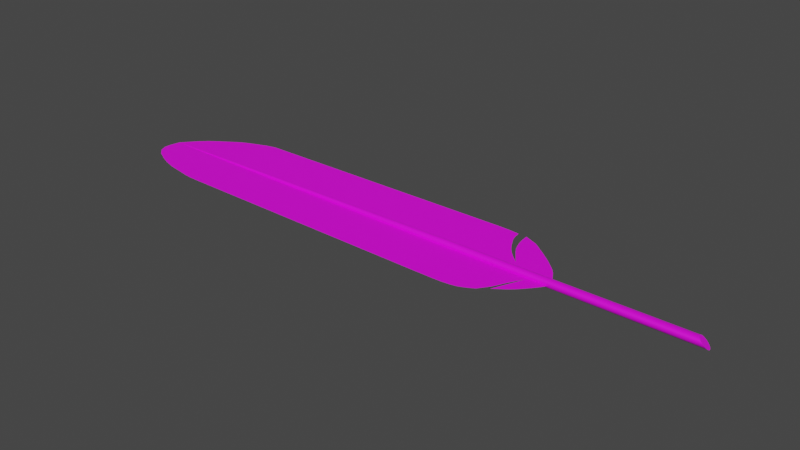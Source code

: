 # Source: Feather.blend  (saved by Blender 3.1.7; exported with 4.5.12 LTS)
import bpy
from mathutils import Matrix  # noqa: F401  (used for matrix-valued properties, if any)

bpy.ops.wm.read_factory_settings(use_empty=True)
scene = bpy.context.scene
scene.name = 'Scene'

# ---- collections
col_collection = bpy.data.collections.new('Collection'); scene.collection.children.link(col_collection)

# ---- images (referenced by path relative to the original .blend; pixels are not part of the script)
import os
ASSET_DIR = os.environ.get("B2B_ASSET_DIR", "")  # directory of the original .blend (textures are referenced by path, not embedded)
HERE = os.path.dirname(os.path.abspath(__file__))  # packed textures are extracted next to this script under _unpacked/

def load_image(name, relpath, width, height, colorspace="sRGB"):
    """Load a texture the original file referenced (path relative to the .blend, or extracted next to this script)."""
    p = next((c for c in (os.path.join(HERE, relpath), os.path.join(ASSET_DIR, relpath)) if relpath and os.path.exists(c)), "")
    if p:
        img = bpy.data.images.load(p, check_existing=True)
        img.name = name
    else:  # same state as the original file: an image datablock whose file is absent (Cycles renders it pink)
        img = bpy.data.images.new(name, width, height)
        img.source = "FILE"
        img.filepath = "//" + (relpath or name)
    img.colorspace_settings.name = colorspace
    return img
img_bark_willow_02_diff_4k_jpg = load_image('bark_willow_02_diff_4k.jpg', 'bark_willow_02_diff_4k.jpg', 1024, 1024, 'sRGB')

# ---- materials (node trees are filled in below, after node groups)
mat_material_001 = bpy.data.materials.new('Material.001')
mat_material_001.use_transparent_shadow = False

# ---- material node trees
mat_material_001.use_nodes = True; mat_material_001.node_tree.nodes.clear()
_N = mat_material_001.node_tree.nodes; _L = mat_material_001.node_tree.links
n0 = _N.new('ShaderNodeBsdfPrincipled'); n0.name = 'Principled BSDF'; n0.location = (10, 300)
n0.distribution = 'GGX'
n0.subsurface_method = 'RANDOM_WALK_SKIN'
n0.inputs[3].default_value = 1.45
n0.inputs[27].default_value = (0.0, 0.0, 0.0, 1.0)
n0.inputs[28].default_value = 1.0
n1 = _N.new('ShaderNodeOutputMaterial'); n1.name = 'Material Output'; n1.location = (300, 300)
n2 = _N.new('ShaderNodeTexImage'); n2.name = 'Image Texture'; n2.location = (-363, 252)
n2.image = img_bark_willow_02_diff_4k_jpg
_L.new(n0.outputs[0], n1.inputs[0])
_L.new(n2.outputs[0], n0.inputs[0])
n1.is_active_output = True

# ---- world
world_world = bpy.data.worlds.new('World'); scene.world = world_world
world_world.use_nodes = True; world_world.node_tree.nodes.clear()
_N = world_world.node_tree.nodes; _L = world_world.node_tree.links
n0 = _N.new('ShaderNodeOutputWorld'); n0.name = 'World Output'; n0.location = (300, 300)
n1 = _N.new('ShaderNodeBackground'); n1.name = 'Background'; n1.location = (10, 300)
n1.inputs[0].default_value = (0.05088, 0.05088, 0.05088, 1.0)
_L.new(n1.outputs[0], n0.inputs[0])
n0.is_active_output = True
world_world.color = (0.05088, 0.05088, 0.05088)
world_world.use_sun_shadow = False
world_world.sun_shadow_jitter_overblur = 0.0

# ---- meshes
me_cylinder = bpy.data.meshes.new('Cylinder')
me_cylinder.from_pydata([(-0.2471, 0.007807, -0.002268), (0.2459, 0.01257, -0.004666), (-0.2471, 0.007214, -0.003748), (0.2479, 0.01188, -0.006265), (-0.2471, 0.006345, -0.005083), (0.2499, 0.01074, -0.007623), (-0.2471, 0.005231, -0.006223), (0.2517, 0.009179, -0.008689), (-0.2471, 0.003916, -0.007124), (0.2534, 0.007267, -0.00942), (-0.2471, 0.002451, -0.007751), (0.2548, 0.005077, -0.00979), (-0.2471, 0.0008921, -0.00808), (0.2559, 0.002691, -0.009783), (-0.2471, -0.0007015, -0.008099), (0.2567, 0.0002015, -0.0094), (-0.2471, -0.002268, -0.007807), (0.2571, -0.002296, -0.008656), (-0.2471, -0.003748, -0.007214), (0.2572, -0.004704, -0.00758), (-0.2471, -0.005083, -0.006345), (0.2568, -0.006932, -0.006212), (-0.2471, -0.006223, -0.005231), (0.2561, -0.008894, -0.004605), (-0.2471, -0.007124, -0.003916), (0.255, -0.01051, -0.002821), (-0.2471, -0.007751, -0.002451), (0.2536, -0.01173, -0.0009294), (-0.2471, -0.00808, -0.0008921), (0.252, -0.01249, 0.0009983), (-0.2471, -0.008099, 0.0007015), (0.2502, -0.01278, 0.002888), (-0.2471, -0.007807, 0.002268), (0.2482, -0.01257, 0.004666), (-0.2471, -0.007214, 0.003747), (0.2462, -0.01188, 0.006265), (-0.2471, -0.006345, 0.005083), (0.2443, -0.01074, 0.007624), (-0.2471, -0.005231, 0.006223), (0.2424, -0.009179, 0.008689), (-0.2471, -0.003916, 0.007124), (0.2408, -0.007267, 0.00942), (-0.2471, -0.002451, 0.007751), (0.2394, -0.005077, 0.00979), (-0.2471, -0.0008921, 0.00808), (0.2382, -0.002691, 0.009783), (-0.2471, 0.0007015, 0.008099), (0.2374, -0.0002015, 0.0094), (-0.2471, 0.002268, 0.007807), (0.237, 0.002296, 0.008656), (-0.2471, 0.003747, 0.007214), (0.237, 0.004704, 0.00758), (-0.2471, 0.005083, 0.006345), (0.2374, 0.006932, 0.006212), (-0.2471, 0.006223, 0.005231), (0.2381, 0.008894, 0.004605), (-0.2471, 0.007124, 0.003916), (0.2392, 0.01051, 0.002822), (-0.2471, 0.007751, 0.002451), (0.2405, 0.01173, 0.0009295), (-0.2471, 0.00808, 0.0008921), (0.2422, 0.01249, -0.0009982), (-0.2471, 0.008099, -0.0007015), (0.244, 0.01278, -0.002888), (-0.7917, 0.0026, -0.0007552), (-0.7917, 0.002402, -0.001248), (-0.7917, 0.002113, -0.001693), (-0.7917, 0.001742, -0.002072), (-0.7917, 0.001304, -0.002372), (-0.7917, 0.0008163, -0.002581), (-0.7917, 0.0002971, -0.002691), (-0.7917, -0.0002336, -0.002697), (-0.7917, -0.0007553, -0.0026), (-0.7917, -0.001248, -0.002402), (-0.7917, -0.001693, -0.002113), (-0.7917, -0.002072, -0.001742), (-0.7917, -0.002372, -0.001304), (-0.7917, -0.002581, -0.0008163), (-0.7917, -0.002691, -0.000297), (-0.7917, -0.002697, 0.0002336), (-0.7917, -0.0026, 0.0007553), (-0.7917, -0.002402, 0.001248), (-0.7917, -0.002113, 0.001693), (-0.7917, -0.001742, 0.002072), (-0.7917, -0.001304, 0.002372), (-0.7917, -0.0008163, 0.002581), (-0.7917, -0.0002971, 0.002691), (-0.7917, 0.0002336, 0.002697), (-0.7917, 0.0007553, 0.0026), (-0.7917, 0.001248, 0.002402), (-0.7917, 0.001693, 0.002113), (-0.7917, 0.002072, 0.001742), (-0.7917, 0.002372, 0.001304), (-0.7917, 0.002581, 0.0008164), (-0.7917, 0.002691, 0.0002971), (-0.7917, 0.002697, -0.0002335), (-0.03181, 0.009755, -0.00327), (-0.03096, 0.009129, -0.004782), (-0.03012, 0.008151, -0.006109), (-0.02932, 0.006861, -0.007202), (-0.02861, 0.005307, -0.008018), (-0.02799, 0.003549, -0.008526), (-0.02751, 0.001655, -0.008706), (-0.02717, -0.0003034, -0.008551), (-0.02699, -0.00225, -0.008069), (-0.02698, -0.00411, -0.007275), (-0.02713, -0.005811, -0.006203), (-0.02744, -0.00729, -0.004892), (-0.02791, -0.008489, -0.003393), (-0.0285, -0.009361, -0.001763), (-0.0292, -0.009873, -6.627e-05), (-0.02999, -0.01001, 0.001633), (-0.03082, -0.009755, 0.00327), (-0.03168, -0.009129, 0.004782), (-0.03252, -0.008151, 0.006109), (-0.03331, -0.006861, 0.007202), (-0.03403, -0.005307, 0.008018), (-0.03464, -0.003549, 0.008526), (-0.03512, -0.001655, 0.008706), (-0.03546, 0.0003034, 0.008552), (-0.03564, 0.00225, 0.008069), (-0.03566, 0.00411, 0.007276), (-0.0355, 0.005811, 0.006203), (-0.03519, 0.00729, 0.004892), (-0.03473, 0.008489, 0.003393), (-0.03413, 0.009361, 0.001763), (-0.03343, 0.009873, 6.63e-05), (-0.03265, 0.01001, -0.001633), (-0.969, 2.708e-07, 9.49e-07), (-0.2471, -0.1093, -0.0008921), (-0.7902, -0.1039, -0.000297), (-0.2471, 0.1176, -0.0007015), (-0.7917, 0.1122, -0.0002335), (-0.9437, 0.02869, 9.501e-07), (-0.8139, 0.1069, -0.0001822), (-0.9274, 0.04414, -1.827e-06), (-0.9092, 0.05756, -1.009e-05), (-0.8937, 0.06756, -2.358e-05), (-0.8783, 0.07813, -4.189e-05), (-0.8648, 0.08624, -6.446e-05), (-0.8535, 0.09141, -9.061e-05), (-0.841, 0.09638, -0.0001195), (-0.8277, 0.1013, -0.0001504), (-0.9736, -0.02271, 9.502e-07), (-0.8139, -0.1033, -0.0002298), (-0.9737, -0.03637, -2.556e-06), (-0.9675, -0.04968, -1.297e-05), (-0.9543, -0.06223, -2.996e-05), (-0.9306, -0.07467, -5.303e-05), (-0.9103, -0.08358, -8.147e-05), (-0.8839, -0.09172, -0.0001144), (-0.8495, -0.09783, -0.0001509), (-0.8298, -0.1017, -0.0001897), (-0.04094, 0.02376, -0.001633), (-0.2139, 0.1187, -0.001217), (-0.04704, 0.03448, -0.001631), (-0.0555, 0.04505, -0.001623), (-0.06657, 0.05534, -0.00161), (-0.07709, 0.06522, -0.001592), (-0.0887, 0.07458, -0.00157), (-0.09957, 0.08328, -0.001543), (-0.1105, 0.09122, -0.001512), (-0.1196, 0.0983, -0.001477), (-0.1284, 0.1044, -0.001439), (-0.156, 0.116, -0.001398), (-0.1174, 0.02642, -0.001355), (-0.1734, 0.1165, -0.00131), (-0.1952, 0.1182, -0.001264), (-0.03779, -0.02191, -6.627e-05), (-0.1921, -0.1103, -0.0004042), (-0.04588, -0.03189, -6.839e-05), (-0.05453, -0.04173, -7.474e-05), (-0.06351, -0.05132, -8.523e-05), (-0.0738, -0.06052, -9.973e-05), (-0.09718, -0.07742, -0.0001181), (-0.07106, -0.01645, -0.00014), (-0.1003, -0.07036, -0.0001652), (-0.1157, -0.09134, -0.0001935), (-0.1253, -0.09706, -0.0002244), (-0.135, -0.1018, -0.0002576), (-0.1444, -0.1056, -0.0002926), (-0.1579, -0.1083, -0.000329), (-0.175, -0.1099, -0.0003664), (-0.5194, 0.1149, -0.0004675), (-0.6556, 0.1136, -0.0003505), (-0.3832, 0.1163, -0.0005845), (-0.7236, 0.1129, -0.000292), (-0.4513, 0.1156, -0.000526), (-0.5875, 0.1142, -0.000409), (-0.3152, 0.1169, -0.000643), (-0.7577, 0.1125, -0.0002628), (-0.4854, 0.1152, -0.0004968), (-0.6215, 0.1139, -0.0003798), (-0.3492, 0.1166, -0.0006137), (-0.6896, 0.1132, -0.0003213), (-0.4173, 0.1159, -0.0005552), (-0.5534, 0.1146, -0.0004383), (-0.2811, 0.1173, -0.0006722), (-0.5186, -0.1066, -0.0005946), (-0.6544, -0.1052, -0.0004458), (-0.3828, -0.1079, -0.0007433), (-0.7223, -0.1046, -0.0003714), (-0.4507, -0.1073, -0.0006689), (-0.5865, -0.1059, -0.0005202), (-0.315, -0.1086, -0.0008177), (-0.7562, -0.1042, -0.0003342), (-0.4847, -0.1069, -0.0006317), (-0.6204, -0.1056, -0.000483), (-0.3489, -0.1083, -0.0007805), (-0.6883, -0.1049, -0.0004086), (-0.4168, -0.1076, -0.0007061), (-0.5526, -0.1062, -0.0005574), (-0.281, -0.1089, -0.0008549), (-0.1453, 0.06799, -0.001376), (-0.1321, 0.0472, -0.001365), (-0.1523, 0.08877, -0.001387), (-0.1249, 0.03681, -0.00136), (-0.1492, 0.07838, -0.001382), (-0.1393, 0.0576, -0.001371), (-0.1545, 0.09916, -0.001392), (-0.1575, 0.07144, -0.001332), (-0.1692, 0.09394, -0.001321), (-0.1413, 0.04893, -0.001344), (-0.1719, 0.1052, -0.001315), (-0.1505, 0.06018, -0.001338), (-0.1635, 0.08269, -0.001327), (-0.1302, 0.03768, -0.001349), (-0.08693, -0.04341, -0.0001526), (-0.09334, -0.05688, -0.0001589), (-0.079, -0.02993, -0.0001463), (-0.08194, -0.04284, -0.000129), (-0.07605, -0.02965, -0.0001345), (-0.08787, -0.05604, -0.0001235)], [], [(96, 1, 3, 97), (97, 3, 5, 98), (98, 5, 7, 99), (99, 7, 9, 100), (100, 9, 11, 101), (101, 11, 13, 102), (102, 13, 15, 103), (103, 15, 17, 104), (104, 17, 19, 105), (105, 19, 21, 106), (106, 21, 23, 107), (107, 23, 25, 108), (108, 25, 27, 109), (109, 27, 29, 110), (110, 29, 31, 111), (111, 31, 33, 112), (112, 33, 35, 113), (113, 35, 37, 114), (114, 37, 39, 115), (115, 39, 41, 116), (116, 41, 43, 117), (117, 43, 45, 118), (118, 45, 47, 119), (119, 47, 49, 120), (120, 49, 51, 121), (121, 51, 53, 122), (122, 53, 55, 123), (123, 55, 57, 124), (124, 57, 59, 125), (125, 59, 61, 126), (3, 1, 63, 61, 59, 57, 55, 53, 51, 49, 47, 45, 43, 41, 39, 37, 35, 33, 31, 29, 27, 25, 23, 21, 19, 17, 15, 13, 11, 9, 7, 5), (126, 61, 63, 127), (127, 63, 1, 96), (12, 14, 71, 70), (76, 77, 128), (30, 32, 80, 79), (48, 50, 89, 88), (4, 6, 67, 66), (22, 24, 76, 75), (40, 42, 85, 84), (58, 60, 94, 93), (14, 16, 72, 71), (32, 34, 81, 80), (50, 52, 90, 89), (6, 8, 68, 67), (24, 26, 77, 76), (42, 44, 86, 85), (60, 62, 95, 94), (16, 18, 73, 72), (34, 36, 82, 81), (52, 54, 91, 90), (8, 10, 69, 68), (26, 28, 78, 77), (44, 46, 87, 86), (0, 2, 65, 64), (62, 0, 64, 95), (18, 20, 74, 73), (36, 38, 83, 82), (54, 56, 92, 91), (10, 12, 70, 69), (28, 30, 79, 78), (46, 48, 88, 87), (2, 4, 66, 65), (20, 22, 75, 74), (38, 40, 84, 83), (56, 58, 93, 92), (62, 127, 96, 0), (60, 126, 127, 62), (58, 125, 126, 60), (56, 124, 125, 58), (54, 123, 124, 56), (52, 122, 123, 54), (50, 121, 122, 52), (48, 120, 121, 50), (46, 119, 120, 48), (44, 118, 119, 46), (42, 117, 118, 44), (40, 116, 117, 42), (38, 115, 116, 40), (36, 114, 115, 38), (34, 113, 114, 36), (32, 112, 113, 34), (30, 111, 112, 32), (28, 110, 111, 30), (26, 109, 110, 28), (24, 108, 109, 26), (22, 107, 108, 24), (20, 106, 107, 22), (18, 105, 106, 20), (16, 104, 105, 18), (14, 103, 104, 16), (12, 102, 103, 14), (10, 101, 102, 12), (8, 100, 101, 10), (6, 99, 100, 8), (4, 98, 99, 6), (2, 97, 98, 4), (0, 96, 97, 2), (90, 91, 128), (77, 78, 128), (64, 65, 128), (91, 92, 128), (78, 79, 128), (65, 66, 128), (92, 93, 128), (79, 80, 128), (66, 67, 128), (93, 94, 128), (80, 81, 128), (67, 68, 128), (94, 95, 128), (81, 82, 128), (68, 69, 128), (95, 64, 128), (82, 83, 128), (69, 70, 128), (83, 84, 128), (70, 71, 128), (84, 85, 128), (71, 72, 128), (85, 86, 128), (72, 73, 128), (86, 87, 128), (73, 74, 128), (87, 88, 128), (74, 75, 128), (88, 89, 128), (75, 76, 128), (89, 90, 128), (78, 130, 128), (28, 129, 212, 204, 208, 200, 210, 202, 206, 198, 211, 203, 207, 199, 209, 201, 205, 130, 78), (95, 128, 132), (62, 95, 132, 190, 186, 194, 184, 192, 188, 196, 183, 191, 187, 195, 185, 193, 189, 197, 131), (132, 128, 133, 135, 136, 137, 138, 139, 140, 141, 142, 134), (130, 144, 152, 151, 150, 149, 148, 147, 146, 145, 143, 128), (62, 131, 154, 167, 166, 223, 221, 225, 220, 224, 222, 226, 165, 216, 214, 218, 213, 217, 215, 219, 164, 163, 162, 161, 160, 159, 158, 157, 156, 155, 153, 127), (28, 110, 168, 170, 171, 172, 173, 174, 232, 230, 231, 175, 229, 227, 228, 176, 177, 178, 179, 180, 181, 182, 169, 129)])
_uv = me_cylinder.uv_layers.new(name='UVMap')
_uv.uv.foreach_set('vector', [0.5203, 0.2436, 0.5255, 0.008608, 0.5222, 0.007595, 0.5173, 0.2432, 0.5173, 0.2432, 0.5222, 0.007595, 0.517, 0.006513, 0.5129, 0.2428, 0.5129, 0.2428, 0.517, 0.006513, 0.5099, 0.005401, 0.5071, 0.2423, 0.5071, 0.2423, 0.5099, 0.005401, 0.5013, 0.004302, 0.5002, 0.2419, 0.5002, 0.2419, 0.5013, 0.004302, 0.4916, 0.003257, 0.4925, 0.2415, 0.4925, 0.2415, 0.4916, 0.003257, 0.481, 0.002305, 0.4842, 0.2412, 0.4842, 0.2412, 0.481, 0.002305, 0.47, 0.001482, 0.4756, 0.2409, 0.4756, 0.2409, 0.47, 0.001482, 0.459, 0.0008175, 0.4672, 0.2406, 0.4672, 0.2406, 0.459, 0.0008175, 0.4483, 0.0003379, 0.4591, 0.2405, 0.4591, 0.2405, 0.4483, 0.0003379, 0.4385, 6.17e-05, 0.4517, 0.2404, 0.4517, 0.2404, 0.4385, 6.17e-05, 0.4299, 0.0, 0.4453, 0.2404, 0.4453, 0.2404, 0.4299, 0.0, 0.4227, 0.0001563, 0.4401, 0.2405, 0.4401, 0.2405, 0.4227, 0.0001563, 0.4174, 0.0005255, 0.4363, 0.2407, 0.4363, 0.2407, 0.4174, 0.0005255, 0.414, 0.001095, 0.4341, 0.241, 0.4341, 0.241, 0.414, 0.001095, 0.4128, 0.001843, 0.4336, 0.2413, 0.4336, 0.2413, 0.4128, 0.001843, 0.4138, 0.002743, 0.4348, 0.2417, 0.4348, 0.2417, 0.4138, 0.002743, 0.417, 0.003759, 0.4376, 0.2421, 0.4376, 0.2421, 0.417, 0.003759, 0.4222, 0.004853, 0.442, 0.2425, 0.442, 0.2425, 0.4222, 0.004853, 0.4293, 0.005982, 0.4478, 0.243, 0.4478, 0.243, 0.4293, 0.005982, 0.438, 0.007101, 0.4547, 0.2434, 0.4547, 0.2434, 0.438, 0.007101, 0.4479, 0.008167, 0.4626, 0.2438, 0.4626, 0.2438, 0.4479, 0.008167, 0.4587, 0.009137, 0.471, 0.2442, 0.471, 0.2442, 0.4587, 0.009137, 0.4699, 0.009972, 0.4797, 0.2445, 0.4797, 0.2445, 0.4699, 0.009972, 0.4811, 0.01064, 0.4883, 0.2447, 0.4883, 0.2447, 0.4811, 0.01064, 0.4918, 0.01112, 0.4965, 0.2449, 0.4965, 0.2449, 0.4918, 0.01112, 0.5017, 0.01138, 0.5039, 0.245, 0.5039, 0.245, 0.5017, 0.01138, 0.5103, 0.01143, 0.5104, 0.2449, 0.5104, 0.2449, 0.5103, 0.01143, 0.5174, 0.01125, 0.5155, 0.2448, 0.5155, 0.2448, 0.5174, 0.01125, 0.5226, 0.01086, 0.5191, 0.2446, 0.5191, 0.2446, 0.5226, 0.01086, 0.5257, 0.01027, 0.5212, 0.2444, 0.5222, 0.007595, 0.5255, 0.008608, 0.5267, 0.009512, 0.5257, 0.01027, 0.5226, 0.01086, 0.5174, 0.01125, 0.5103, 0.01143, 0.5017, 0.01138, 0.4918, 0.01112, 0.4811, 0.01064, 0.4699, 0.009972, 0.4587, 0.009137, 0.4479, 0.008167, 0.438, 0.007101, 0.4293, 0.005982, 0.4222, 0.004853, 0.417, 0.003759, 0.4138, 0.002743, 0.4128, 0.001843, 0.414, 0.001095, 0.4174, 0.0005255, 0.4227, 0.0001563, 0.4299, 0.0, 0.4385, 6.17e-05, 0.4483, 0.0003379, 0.459, 0.0008175, 0.47, 0.001482, 0.481, 0.002305, 0.4916, 0.003257, 0.5013, 0.004302, 0.5099, 0.005401, 0.517, 0.006513, 0.5212, 0.2444, 0.5257, 0.01027, 0.5267, 0.009512, 0.5216, 0.244, 0.5216, 0.244, 0.5267, 0.009512, 0.5255, 0.008608, 0.5203, 0.2436, 0.4868, 0.4221, 0.4799, 0.4221, 0.4965, 0.8577, 0.4988, 0.8577, 0.4876, 0.8583, 0.4867, 0.8585, 0.5022, 0.9962, 0.4482, 0.422, 0.4496, 0.422, 0.4868, 0.8591, 0.4863, 0.8589, 0.494, 0.4219, 0.5005, 0.4219, 0.5033, 0.8597, 0.5012, 0.8598, 0.5106, 0.4221, 0.5057, 0.4221, 0.505, 0.8579, 0.5066, 0.8581, 0.4561, 0.4221, 0.4523, 0.4221, 0.4876, 0.8583, 0.4888, 0.8581, 0.4668, 0.4219, 0.4733, 0.4219, 0.4945, 0.8598, 0.4924, 0.8597, 0.5176, 0.4219, 0.5188, 0.4219, 0.5092, 0.8589, 0.5088, 0.8591, 0.4799, 0.4221, 0.4731, 0.4222, 0.4943, 0.8577, 0.4965, 0.8577, 0.4496, 0.422, 0.4522, 0.422, 0.4876, 0.8593, 0.4868, 0.8591, 0.5005, 0.4219, 0.5063, 0.4219, 0.5051, 0.8596, 0.5033, 0.8597, 0.5057, 0.4221, 0.4999, 0.4221, 0.5031, 0.8578, 0.505, 0.8579, 0.4523, 0.4221, 0.4496, 0.4221, 0.4867, 0.8585, 0.4876, 0.8583, 0.4733, 0.4219, 0.4802, 0.4219, 0.4967, 0.8598, 0.4945, 0.8598, 0.5188, 0.4219, 0.5187, 0.422, 0.5092, 0.8587, 0.5092, 0.8589, 0.4731, 0.4222, 0.4668, 0.4222, 0.4922, 0.8578, 0.4943, 0.8577, 0.4522, 0.422, 0.4561, 0.4219, 0.4889, 0.8594, 0.4876, 0.8593, 0.5063, 0.4219, 0.5112, 0.4219, 0.5067, 0.8594, 0.5051, 0.8596, 0.4999, 0.4221, 0.4935, 0.4221, 0.501, 0.8577, 0.5031, 0.8578, 0.4496, 0.4221, 0.4482, 0.4221, 0.4863, 0.8587, 0.4867, 0.8585, 0.4802, 0.4219, 0.4872, 0.4219, 0.499, 0.8598, 0.4967, 0.8598, 0.5173, 0.422, 0.5146, 0.422, 0.5078, 0.8583, 0.5087, 0.8584, 0.5187, 0.422, 0.5173, 0.422, 0.5087, 0.8584, 0.5092, 0.8587, 0.4668, 0.4222, 0.461, 0.4221, 0.4904, 0.8579, 0.4922, 0.8578, 0.4561, 0.4219, 0.461, 0.4219, 0.4905, 0.8596, 0.4889, 0.8594, 0.5112, 0.4219, 0.515, 0.4219, 0.5079, 0.8593, 0.5067, 0.8594, 0.4935, 0.4221, 0.4868, 0.4221, 0.4988, 0.8577, 0.501, 0.8577, 0.4482, 0.4221, 0.4482, 0.422, 0.4863, 0.8589, 0.4863, 0.8587, 0.4872, 0.4219, 0.494, 0.4219, 0.5012, 0.8598, 0.499, 0.8598, 0.5146, 0.422, 0.5106, 0.4221, 0.5066, 0.8581, 0.5078, 0.8583, 0.461, 0.4221, 0.4561, 0.4221, 0.4888, 0.8581, 0.4904, 0.8579, 0.461, 0.4219, 0.4668, 0.4219, 0.4924, 0.8597, 0.4905, 0.8596, 0.515, 0.4219, 0.5176, 0.4219, 0.5088, 0.8591, 0.5079, 0.8593, 0.5187, 0.422, 0.5216, 0.244, 0.5203, 0.2436, 0.5173, 0.422, 0.5188, 0.4219, 0.5212, 0.2444, 0.5216, 0.244, 0.5187, 0.422, 0.5176, 0.4219, 0.5191, 0.2446, 0.5212, 0.2444, 0.5188, 0.4219, 0.515, 0.4219, 0.5155, 0.2448, 0.5191, 0.2446, 0.5176, 0.4219, 0.5112, 0.4219, 0.5104, 0.2449, 0.5155, 0.2448, 0.515, 0.4219, 0.5063, 0.4219, 0.5039, 0.245, 0.5104, 0.2449, 0.5112, 0.4219, 0.5005, 0.4219, 0.4965, 0.2449, 0.5039, 0.245, 0.5063, 0.4219, 0.494, 0.4219, 0.4883, 0.2447, 0.4965, 0.2449, 0.5005, 0.4219, 0.4872, 0.4219, 0.4797, 0.2445, 0.4883, 0.2447, 0.494, 0.4219, 0.4802, 0.4219, 0.471, 0.2442, 0.4797, 0.2445, 0.4872, 0.4219, 0.4733, 0.4219, 0.4626, 0.2438, 0.471, 0.2442, 0.4802, 0.4219, 0.4668, 0.4219, 0.4547, 0.2434, 0.4626, 0.2438, 0.4733, 0.4219, 0.461, 0.4219, 0.4478, 0.243, 0.4547, 0.2434, 0.4668, 0.4219, 0.4561, 0.4219, 0.442, 0.2425, 0.4478, 0.243, 0.461, 0.4219, 0.4522, 0.422, 0.4376, 0.2421, 0.442, 0.2425, 0.4561, 0.4219, 0.4496, 0.422, 0.4348, 0.2417, 0.4376, 0.2421, 0.4522, 0.422, 0.4482, 0.422, 0.4336, 0.2413, 0.4348, 0.2417, 0.4496, 0.422, 0.4482, 0.4221, 0.4341, 0.241, 0.4336, 0.2413, 0.4482, 0.422, 0.4496, 0.4221, 0.4363, 0.2407, 0.4341, 0.241, 0.4482, 0.4221, 0.4523, 0.4221, 0.4401, 0.2405, 0.4363, 0.2407, 0.4496, 0.4221, 0.4561, 0.4221, 0.4453, 0.2404, 0.4401, 0.2405, 0.4523, 0.4221, 0.461, 0.4221, 0.4517, 0.2404, 0.4453, 0.2404, 0.4561, 0.4221, 0.4668, 0.4222, 0.4591, 0.2405, 0.4517, 0.2404, 0.461, 0.4221, 0.4731, 0.4222, 0.4672, 0.2406, 0.4591, 0.2405, 0.4668, 0.4222, 0.4799, 0.4221, 0.4756, 0.2409, 0.4672, 0.2406, 0.4731, 0.4222, 0.4868, 0.4221, 0.4842, 0.2412, 0.4756, 0.2409, 0.4799, 0.4221, 0.4935, 0.4221, 0.4925, 0.2415, 0.4842, 0.2412, 0.4868, 0.4221, 0.4999, 0.4221, 0.5002, 0.2419, 0.4925, 0.2415, 0.4935, 0.4221, 0.5057, 0.4221, 0.5071, 0.2423, 0.5002, 0.2419, 0.4999, 0.4221, 0.5106, 0.4221, 0.5129, 0.2428, 0.5071, 0.2423, 0.5057, 0.4221, 0.5146, 0.422, 0.5173, 0.2432, 0.5129, 0.2428, 0.5106, 0.4221, 0.5173, 0.422, 0.5203, 0.2436, 0.5173, 0.2432, 0.5146, 0.422, 0.5051, 0.8596, 0.5067, 0.8594, 0.5022, 0.9962, 0.4867, 0.8585, 0.4863, 0.8587, 0.5022, 0.9962, 0.5087, 0.8584, 0.5078, 0.8583, 0.5022, 0.9962, 0.5067, 0.8594, 0.5079, 0.8593, 0.5022, 0.9962, 0.4863, 0.8587, 0.4863, 0.8589, 0.5022, 0.9962, 0.5078, 0.8583, 0.5066, 0.8581, 0.5022, 0.9962, 0.5079, 0.8593, 0.5088, 0.8591, 0.5022, 0.9962, 0.4863, 0.8589, 0.4868, 0.8591, 0.5022, 0.9962, 0.5066, 0.8581, 0.505, 0.8579, 0.5022, 0.9962, 0.5088, 0.8591, 0.5092, 0.8589, 0.5022, 0.9962, 0.4868, 0.8591, 0.4876, 0.8593, 0.5022, 0.9962, 0.505, 0.8579, 0.5031, 0.8578, 0.5022, 0.9962, 0.5092, 0.8589, 0.5092, 0.8587, 0.5022, 0.9962, 0.4876, 0.8593, 0.4889, 0.8594, 0.5022, 0.9962, 0.5031, 0.8578, 0.501, 0.8577, 0.5022, 0.9962, 0.5092, 0.8587, 0.5087, 0.8584, 0.5022, 0.9962, 0.4889, 0.8594, 0.4905, 0.8596, 0.5022, 0.9962, 0.501, 0.8577, 0.4988, 0.8577, 0.5022, 0.9962, 0.4905, 0.8596, 0.4924, 0.8597, 0.5022, 0.9962, 0.4988, 0.8577, 0.4965, 0.8577, 0.5022, 0.9962, 0.4924, 0.8597, 0.4945, 0.8598, 0.5022, 0.9962, 0.4965, 0.8577, 0.4943, 0.8577, 0.5022, 0.9962, 0.4945, 0.8598, 0.4967, 0.8598, 0.5022, 0.9962, 0.4943, 0.8577, 0.4922, 0.8578, 0.5022, 0.9962, 0.4967, 0.8598, 0.499, 0.8598, 0.5022, 0.9962, 0.4922, 0.8578, 0.4904, 0.8579, 0.5022, 0.9962, 0.499, 0.8598, 0.5012, 0.8598, 0.5022, 0.9962, 0.4904, 0.8579, 0.4888, 0.8581, 0.5022, 0.9962, 0.5012, 0.8598, 0.5033, 0.8597, 0.5022, 0.9962, 0.4888, 0.8581, 0.4876, 0.8583, 0.5022, 0.9962, 0.5033, 0.8597, 0.5051, 0.8596, 0.5022, 0.9962, 0.4863, 0.8587, 0.05638, 0.858, 0.5022, 0.9962, 0.4482, 0.4221, 0.007542, 0.4226, 0.01067, 0.4505, 0.01378, 0.4783, 0.01689, 0.5059, 0.01998, 0.5335, 0.02307, 0.561, 0.02614, 0.5885, 0.02921, 0.6158, 0.03227, 0.643, 0.03531, 0.6702, 0.03835, 0.6973, 0.04138, 0.7243, 0.0444, 0.7512, 0.04741, 0.778, 0.05041, 0.8048, 0.0534, 0.8314, 0.05638, 0.858, 0.4863, 0.8587, 0.5092, 0.8587, 0.5022, 0.9962, 0.9744, 0.8581, 0.5187, 0.422, 0.5092, 0.8587, 0.9744, 0.8581, 0.9757, 0.8314, 0.977, 0.8047, 0.9783, 0.7778, 0.9796, 0.7509, 0.981, 0.7239, 0.9823, 0.6969, 0.9836, 0.6697, 0.9849, 0.6424, 0.9863, 0.6151, 0.9876, 0.5877, 0.989, 0.5602, 0.9903, 0.5326, 0.9917, 0.5049, 0.993, 0.4771, 0.9944, 0.4493, 0.9958, 0.4213, 0.9744, 0.8581, 0.5022, 0.9962, 0.6227, 0.9766, 0.6875, 0.9639, 0.744, 0.9498, 0.7861, 0.9377, 0.8306, 0.9257, 0.8648, 0.9152, 0.8866, 0.9064, 0.9075, 0.8966, 0.9284, 0.8862, 0.9519, 0.8754, 0.05638, 0.858, 0.06003, 0.8766, 0.06733, 0.8889, 0.0847, 0.9043, 0.1121, 0.9309, 0.1476, 0.9514, 0.186, 0.967, 0.2394, 0.9852, 0.2928, 0.9953, 0.3491, 1.0, 0.4067, 0.9999, 0.5022, 0.9962, 0.5187, 0.422, 0.9958, 0.4213, 1.0, 0.3941, 0.9977, 0.3786, 0.9902, 0.3606, 0.941, 0.3594, 0.8918, 0.3573, 0.8426, 0.3526, 0.7933, 0.3477, 0.744, 0.3419, 0.6946, 0.3344, 0.6452, 0.3252, 0.5956, 0.3147, 0.6413, 0.3209, 0.6869, 0.3268, 0.7325, 0.3327, 0.7781, 0.3376, 0.8236, 0.3408, 0.869, 0.3433, 0.9145, 0.3451, 0.9883, 0.3462, 0.9374, 0.3234, 0.9105, 0.3161, 0.8794, 0.3085, 0.8444, 0.2995, 0.8062, 0.2905, 0.765, 0.2809, 0.7214, 0.2722, 0.6761, 0.263, 0.6295, 0.256, 0.5822, 0.2509, 0.5216, 0.244, 0.4482, 0.4221, 0.4341, 0.241, 0.3814, 0.2482, 0.3377, 0.2551, 0.2947, 0.2624, 0.2529, 0.27, 0.2128, 0.2786, 0.1396, 0.2983, 0.2331, 0.2904, 0.2908, 0.2853, 0.3486, 0.2803, 0.4064, 0.2761, 0.3475, 0.2828, 0.2885, 0.2895, 0.2296, 0.2949, 0.1707, 0.3008, 0.07938, 0.3138, 0.05477, 0.3219, 0.03437, 0.33, 0.01842, 0.3378, 0.007328, 0.349, 0.001223, 0.3632, 0.0, 0.3773, 0.007542, 0.4226])
me_cylinder.materials.append(mat_material_001)
me_cylinder.use_remesh_fix_poles = True
me_cylinder.use_remesh_preserve_attributes = False
me_cylinder.update()

# ---- objects
ob_cylinder = bpy.data.objects.new('Cylinder', me_cylinder)

# ---- transforms, parenting, visibility, modifiers, constraints
ob_cylinder.location = (0.0, 0.0, 0.0)

# ---- collection membership
col_collection.objects.link(ob_cylinder)

# ---- scene / render settings (as saved in the file)
scene.frame_start = 1; scene.frame_end = 250; scene.frame_set(57)
scene.render.engine = 'BLENDER_EEVEE_NEXT'
scene.cycles.sampling_pattern = 'TABULATED_SOBOL'
scene.cycles.use_light_tree = False
scene.view_settings.view_transform = 'Filmic'
bpy.context.view_layer.update()

# ---- added for rendering (the .blend has no active camera and no usable light): camera, sun
cam_auto = bpy.data.cameras.new('AutoCamera')
cam_auto.lens = 50.0
cam_auto.sensor_width = 36.0
cam_auto.clip_end = 1000.0
ob_auto_camera = bpy.data.objects.new('AutoCamera', cam_auto)
scene.collection.objects.link(ob_auto_camera)
ob_auto_camera.location = (0.800217, -1.386, 0.92678)
ob_auto_camera.rotation_euler = (1.09748, -7.21219e-08, 0.694738)
scene.camera = ob_auto_camera
light_auto_sun = bpy.data.lights.new('AutoSun', 'SUN')
light_auto_sun.energy = 3.0
light_auto_sun.angle = 0.0523599
ob_auto_sun = bpy.data.objects.new('AutoSun', light_auto_sun)
scene.collection.objects.link(ob_auto_sun)
ob_auto_sun.rotation_euler = (0.872665, 0.174533, 0.523599)
bpy.context.view_layer.update()
